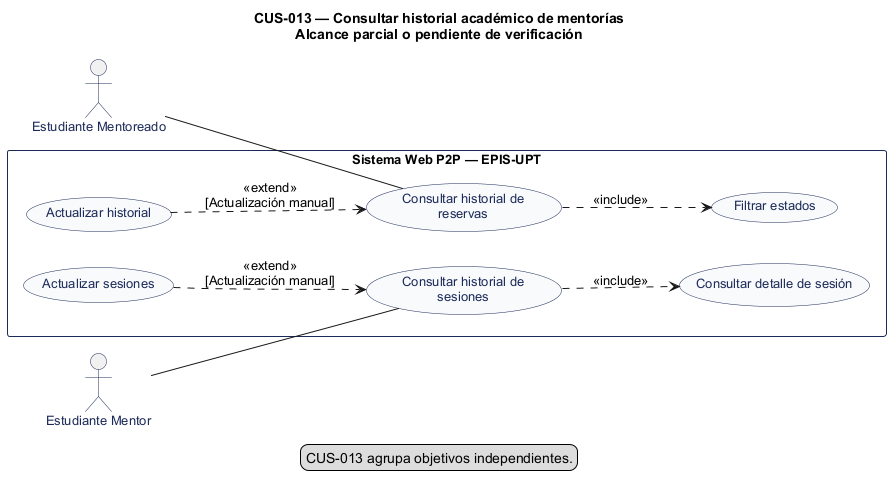

The diagram above was rendered by PlantUML. Its source (embedded in the PNG):
@startuml
' CUS-013 — Consultar historial académico de mentorías
' Estado: Implementación parcial: historial de reservas y sesiones
' Fuente: catálogo consolidado DOC-H02, línea base 044d2a8.
left to right direction
title CUS-013 — Consultar historial académico de mentorías\nAlcance parcial o pendiente de verificación
skinparam shadowing false
skinparam defaultFontName Arial
skinparam defaultFontSize 13
skinparam actor {
  BorderColor #1C2A59
  FontColor #1C2A59
}
skinparam usecase {
  BackgroundColor #F8FAFC
  BorderColor #1C2A59
  FontColor #1C2A59
}
skinparam rectangle {
  BorderColor #1C2A59
}
actor "Estudiante Mentoreado" as A0
actor "Estudiante Mentor" as A1
rectangle "Sistema Web P2P — EPIS-UPT" {
  usecase "Consultar historial de\nreservas" as U1
  usecase "Filtrar estados" as U2
  usecase "Consultar historial de\nsesiones" as U3
  usecase "Consultar detalle de sesión" as U4
  usecase "Actualizar historial" as U5
  usecase "Actualizar sesiones" as U6
}
A0 -- U1
A1 -- U3
U1 ..> U2 : <<include>>
U3 ..> U4 : <<include>>
U5 ..> U1 : <<extend>>\n[Actualización manual]
U6 ..> U3 : <<extend>>\n[Actualización manual]
legend bottom
  CUS-013 agrupa objetivos independientes.
endlegend
@enduml